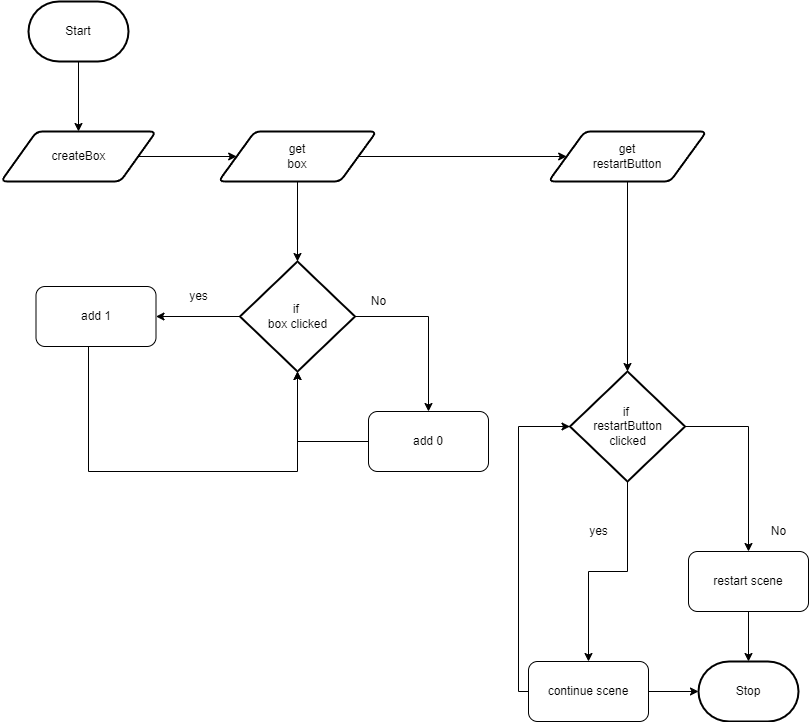

The diagram above was exported from draw.io. Its source (the exported page's mxGraphModel, read from the mxfile embedded in the PNG):
<mxGraphModel dx="1086" dy="751" grid="1" gridSize="10" guides="1" tooltips="1" connect="1" arrows="1" fold="1" page="1" pageScale="1" pageWidth="850" pageHeight="1100" math="0" shadow="0">
  <root>
    <mxCell id="0" />
    <mxCell id="1" parent="0" />
    <mxCell id="5" style="edgeStyle=orthogonalEdgeStyle;html=1;strokeColor=none;rounded=0;" parent="1" source="2" target="4" edge="1">
      <mxGeometry relative="1" as="geometry" />
    </mxCell>
    <mxCell id="8" style="edgeStyle=orthogonalEdgeStyle;shape=connector;rounded=0;html=1;entryX=0.5;entryY=0;entryDx=0;entryDy=0;labelBackgroundColor=default;strokeColor=default;fontFamily=Helvetica;fontSize=11;fontColor=default;endArrow=classic;" parent="1" source="2" target="4" edge="1">
      <mxGeometry relative="1" as="geometry" />
    </mxCell>
    <mxCell id="2" value="Start" style="strokeWidth=2;html=1;shape=mxgraph.flowchart.terminator;whiteSpace=wrap;" parent="1" vertex="1">
      <mxGeometry x="40" y="20" width="100" height="60" as="geometry" />
    </mxCell>
    <mxCell id="3" value="Stop" style="strokeWidth=2;html=1;shape=mxgraph.flowchart.terminator;whiteSpace=wrap;" parent="1" vertex="1">
      <mxGeometry x="710" y="680" width="100" height="60" as="geometry" />
    </mxCell>
    <mxCell id="16" style="edgeStyle=orthogonalEdgeStyle;html=1;rounded=0;" parent="1" source="4" target="15" edge="1">
      <mxGeometry relative="1" as="geometry" />
    </mxCell>
    <mxCell id="4" value="createBox" style="shape=parallelogram;html=1;strokeWidth=2;perimeter=parallelogramPerimeter;whiteSpace=wrap;rounded=1;arcSize=12;size=0.23;" parent="1" vertex="1">
      <mxGeometry x="12.5" y="150" width="155" height="50" as="geometry" />
    </mxCell>
    <mxCell id="21" style="edgeStyle=orthogonalEdgeStyle;rounded=0;html=1;" edge="1" parent="1" source="13" target="19">
      <mxGeometry relative="1" as="geometry" />
    </mxCell>
    <mxCell id="23" style="edgeStyle=orthogonalEdgeStyle;rounded=0;html=1;entryX=0.5;entryY=0;entryDx=0;entryDy=0;" edge="1" parent="1" source="13" target="24">
      <mxGeometry relative="1" as="geometry">
        <mxPoint x="520" y="490" as="targetPoint" />
      </mxGeometry>
    </mxCell>
    <mxCell id="13" value="if&amp;nbsp;&lt;br&gt;box clicked" style="strokeWidth=2;html=1;shape=mxgraph.flowchart.decision;whiteSpace=wrap;" parent="1" vertex="1">
      <mxGeometry x="251.5" y="280" width="115" height="110" as="geometry" />
    </mxCell>
    <mxCell id="17" style="edgeStyle=orthogonalEdgeStyle;html=1;rounded=0;" parent="1" source="15" target="13" edge="1">
      <mxGeometry relative="1" as="geometry">
        <mxPoint x="448.6300000000001" y="175" as="targetPoint" />
      </mxGeometry>
    </mxCell>
    <mxCell id="28" style="edgeStyle=orthogonalEdgeStyle;rounded=0;html=1;entryX=0;entryY=0.5;entryDx=0;entryDy=0;" edge="1" parent="1" source="15" target="29">
      <mxGeometry relative="1" as="geometry">
        <mxPoint x="560" y="175" as="targetPoint" />
      </mxGeometry>
    </mxCell>
    <mxCell id="15" value="get&lt;br&gt;box" style="shape=parallelogram;html=1;strokeWidth=2;perimeter=parallelogramPerimeter;whiteSpace=wrap;rounded=1;arcSize=12;size=0.23;" parent="1" vertex="1">
      <mxGeometry x="230" y="150" width="158" height="50" as="geometry" />
    </mxCell>
    <mxCell id="31" style="edgeStyle=orthogonalEdgeStyle;rounded=0;html=1;entryX=0.5;entryY=1;entryDx=0;entryDy=0;entryPerimeter=0;" edge="1" parent="1" source="19" target="13">
      <mxGeometry relative="1" as="geometry">
        <mxPoint x="310" y="490" as="targetPoint" />
        <Array as="points">
          <mxPoint x="100" y="490" />
          <mxPoint x="309" y="490" />
        </Array>
      </mxGeometry>
    </mxCell>
    <mxCell id="19" value="add 1" style="rounded=1;whiteSpace=wrap;html=1;" vertex="1" parent="1">
      <mxGeometry x="47.5" y="305" width="120" height="60" as="geometry" />
    </mxCell>
    <mxCell id="20" value="yes" style="text;html=1;align=center;verticalAlign=middle;resizable=0;points=[];autosize=1;strokeColor=none;fillColor=none;" vertex="1" parent="1">
      <mxGeometry x="190" y="300" width="40" height="30" as="geometry" />
    </mxCell>
    <mxCell id="33" style="edgeStyle=orthogonalEdgeStyle;rounded=0;html=1;entryX=0.5;entryY=1;entryDx=0;entryDy=0;entryPerimeter=0;" edge="1" parent="1" source="24" target="13">
      <mxGeometry relative="1" as="geometry" />
    </mxCell>
    <mxCell id="24" value="add 0" style="rounded=1;whiteSpace=wrap;html=1;" vertex="1" parent="1">
      <mxGeometry x="380" y="430" width="120" height="60" as="geometry" />
    </mxCell>
    <mxCell id="30" style="edgeStyle=orthogonalEdgeStyle;rounded=0;html=1;entryX=0.5;entryY=0;entryDx=0;entryDy=0;entryPerimeter=0;" edge="1" parent="1" source="29" target="34">
      <mxGeometry relative="1" as="geometry">
        <mxPoint x="639" y="370" as="targetPoint" />
      </mxGeometry>
    </mxCell>
    <mxCell id="29" value="get&lt;br&gt;restartButton" style="shape=parallelogram;html=1;strokeWidth=2;perimeter=parallelogramPerimeter;whiteSpace=wrap;rounded=1;arcSize=12;size=0.23;" vertex="1" parent="1">
      <mxGeometry x="560" y="150" width="158" height="50" as="geometry" />
    </mxCell>
    <mxCell id="32" value="No" style="text;html=1;align=center;verticalAlign=middle;resizable=0;points=[];autosize=1;strokeColor=none;fillColor=none;" vertex="1" parent="1">
      <mxGeometry x="370" y="305" width="40" height="30" as="geometry" />
    </mxCell>
    <mxCell id="35" style="edgeStyle=orthogonalEdgeStyle;rounded=0;html=1;" edge="1" parent="1" source="34" target="36">
      <mxGeometry relative="1" as="geometry">
        <mxPoint x="639" y="550" as="targetPoint" />
      </mxGeometry>
    </mxCell>
    <mxCell id="39" style="edgeStyle=orthogonalEdgeStyle;rounded=0;html=1;" edge="1" parent="1" source="34" target="38">
      <mxGeometry relative="1" as="geometry" />
    </mxCell>
    <mxCell id="34" value="if&amp;nbsp;&lt;br&gt;restartButton&lt;br&gt;clicked" style="strokeWidth=2;html=1;shape=mxgraph.flowchart.decision;whiteSpace=wrap;" vertex="1" parent="1">
      <mxGeometry x="581.5" y="390" width="115" height="110" as="geometry" />
    </mxCell>
    <mxCell id="37" style="edgeStyle=orthogonalEdgeStyle;rounded=0;html=1;" edge="1" parent="1" source="36" target="3">
      <mxGeometry relative="1" as="geometry" />
    </mxCell>
    <mxCell id="42" style="edgeStyle=orthogonalEdgeStyle;rounded=0;html=1;entryX=0;entryY=0.5;entryDx=0;entryDy=0;entryPerimeter=0;exitX=0;exitY=0.5;exitDx=0;exitDy=0;" edge="1" parent="1" source="36" target="34">
      <mxGeometry relative="1" as="geometry">
        <mxPoint x="550" y="450" as="targetPoint" />
        <Array as="points">
          <mxPoint x="530" y="710" />
          <mxPoint x="530" y="445" />
        </Array>
      </mxGeometry>
    </mxCell>
    <mxCell id="36" value="continue scene" style="rounded=1;whiteSpace=wrap;html=1;" vertex="1" parent="1">
      <mxGeometry x="540" y="680" width="120" height="60" as="geometry" />
    </mxCell>
    <mxCell id="45" style="edgeStyle=orthogonalEdgeStyle;rounded=0;html=1;" edge="1" parent="1" source="38" target="3">
      <mxGeometry relative="1" as="geometry" />
    </mxCell>
    <mxCell id="38" value="restart scene" style="rounded=1;whiteSpace=wrap;html=1;" vertex="1" parent="1">
      <mxGeometry x="700" y="570" width="120" height="60" as="geometry" />
    </mxCell>
    <mxCell id="43" value="No" style="text;html=1;align=center;verticalAlign=middle;resizable=0;points=[];autosize=1;strokeColor=none;fillColor=none;" vertex="1" parent="1">
      <mxGeometry x="770" y="535" width="40" height="30" as="geometry" />
    </mxCell>
    <mxCell id="44" value="yes" style="text;html=1;align=center;verticalAlign=middle;resizable=0;points=[];autosize=1;strokeColor=none;fillColor=none;" vertex="1" parent="1">
      <mxGeometry x="590" y="535" width="40" height="30" as="geometry" />
    </mxCell>
  </root>
</mxGraphModel>